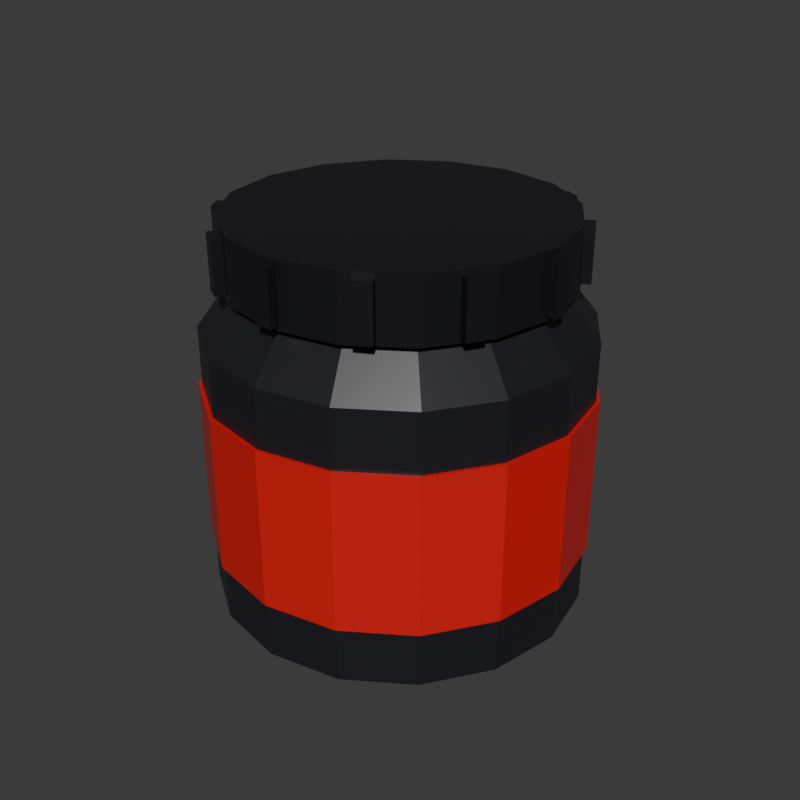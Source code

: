 # Source: ProteinTub_Standard.blend  (saved by Blender 5.2.44; exported with 4.5.12 LTS)
import bpy
from mathutils import Matrix  # noqa: F401  (used for matrix-valued properties, if any)

bpy.ops.wm.read_factory_settings(use_empty=True)
scene = bpy.context.scene
scene.name = 'Scene'

# ---- collections
col_collection = bpy.data.collections.new('Collection'); scene.collection.children.link(col_collection)

# ---- materials (node trees are filled in below, after node groups)
mat_mat_proteintub_standard_body = bpy.data.materials.new('Mat_ProteinTub_Standard_Body')
mat_mat_proteintub_standard_body.diffuse_color = (0.1216, 0.1216, 0.1412, 1.0)
mat_mat_proteintub_standard_label = bpy.data.materials.new('Mat_ProteinTub_Standard_Label')
mat_mat_proteintub_standard_label.diffuse_color = (0.851, 0.1176, 0.1176, 1.0)
mat_mat_proteintub_standard_label.roughness = 0.3
mat_mat_proteintub_standard_cap = bpy.data.materials.new('Mat_ProteinTub_Standard_Cap')
mat_mat_proteintub_standard_cap.diffuse_color = (0.09412, 0.09412, 0.1098, 1.0)

# ---- material node trees
mat_mat_proteintub_standard_body.use_nodes = True; mat_mat_proteintub_standard_body.node_tree.nodes.clear()
_N = mat_mat_proteintub_standard_body.node_tree.nodes; _L = mat_mat_proteintub_standard_body.node_tree.links
n0 = _N.new('ShaderNodeOutputMaterial'); n0.name = 'Material Output'; n0.location = (0, 0)
n1 = _N.new('ShaderNodeBsdfPrincipled'); n1.name = 'Principled BSDF'; n1.location = (0, 0)
n1.inputs[0].default_value = (0.0137, 0.0137, 0.01764, 1.0)
n1.inputs[2].default_value = 0.4
n1.inputs[10].default_value = 0.005
_L.new(n1.outputs[0], n0.inputs[0])
n0.is_active_output = True
mat_mat_proteintub_standard_label.use_nodes = True; mat_mat_proteintub_standard_label.node_tree.nodes.clear()
_N = mat_mat_proteintub_standard_label.node_tree.nodes; _L = mat_mat_proteintub_standard_label.node_tree.links
n0 = _N.new('ShaderNodeOutputMaterial'); n0.name = 'Material Output'; n0.location = (0, 0)
n1 = _N.new('ShaderNodeBsdfPrincipled'); n1.name = 'Principled BSDF'; n1.location = (0, 0)
n1.inputs[0].default_value = (0.6939, 0.01298, 0.01298, 1.0)
n1.inputs[2].default_value = 0.3
n1.inputs[10].default_value = 0.005
_L.new(n1.outputs[0], n0.inputs[0])
n0.is_active_output = True
mat_mat_proteintub_standard_cap.use_nodes = True; mat_mat_proteintub_standard_cap.node_tree.nodes.clear()
_N = mat_mat_proteintub_standard_cap.node_tree.nodes; _L = mat_mat_proteintub_standard_cap.node_tree.links
n0 = _N.new('ShaderNodeOutputMaterial'); n0.name = 'Material Output'; n0.location = (0, 0)
n1 = _N.new('ShaderNodeBsdfPrincipled'); n1.name = 'Principled BSDF'; n1.location = (0, 0)
n1.inputs[0].default_value = (0.009134, 0.009134, 0.01161, 1.0)
n1.inputs[2].default_value = 0.4
n1.inputs[10].default_value = 0.005
_L.new(n1.outputs[0], n0.inputs[0])
n0.is_active_output = True

# ---- world
world_world = bpy.data.worlds.new('World'); scene.world = world_world
world_world.use_nodes = True; world_world.node_tree.nodes.clear()
_N = world_world.node_tree.nodes; _L = world_world.node_tree.links
n0 = _N.new('ShaderNodeOutputWorld'); n0.name = 'World Output'; n0.location = (200, 100)
n1 = _N.new('ShaderNodeBackground'); n1.name = 'Background'; n1.location = (-200, 100)
n1.inputs[0].default_value = (0.05088, 0.05088, 0.05088, 1.0)
_L.new(n1.outputs[0], n0.inputs[0])
n0.is_active_output = True
world_world.color = (0.05088, 0.05088, 0.05088)
world_world.sun_shadow_jitter_overblur = 0.0

# ---- meshes
me_cylinder = bpy.data.meshes.new('Cylinder')
me_cylinder.from_pydata([(0.0, 0.42, -0.31), (0.0, 0.42, 0.31), (0.1607, 0.388, -0.31), (0.1607, 0.388, 0.31), (0.297, 0.297, -0.31), (0.297, 0.297, 0.31), (0.388, 0.1607, -0.31), (0.388, 0.1607, 0.31), (0.42, 0.0, -0.31), (0.42, 0.0, 0.31), (0.388, -0.1607, -0.31), (0.388, -0.1607, 0.31), (0.297, -0.297, -0.31), (0.297, -0.297, 0.31), (0.1607, -0.388, -0.31), (0.1607, -0.388, 0.31), (0.0, -0.42, -0.31), (0.0, -0.42, 0.31), (-0.1607, -0.388, -0.31), (-0.1607, -0.388, 0.31), (-0.297, -0.297, -0.31), (-0.297, -0.297, 0.31), (-0.388, -0.1607, -0.31), (-0.388, -0.1607, 0.31), (-0.42, 0.0, -0.31), (-0.42, 0.0, 0.31), (-0.388, 0.1607, -0.31), (-0.388, 0.1607, 0.31), (-0.297, 0.297, -0.31), (-0.297, 0.297, 0.31), (-0.1607, 0.388, -0.31), (-0.1607, 0.388, 0.31)], [], [(0, 1, 3, 2), (2, 3, 5, 4), (4, 5, 7, 6), (6, 7, 9, 8), (8, 9, 11, 10), (10, 11, 13, 12), (12, 13, 15, 14), (14, 15, 17, 16), (16, 17, 19, 18), (18, 19, 21, 20), (20, 21, 23, 22), (22, 23, 25, 24), (24, 25, 27, 26), (26, 27, 29, 28), (3, 1, 31, 29, 27, 25, 23, 21, 19, 17, 15, 13, 11, 9, 7, 5), (28, 29, 31, 30), (30, 31, 1, 0), (0, 2, 4, 6, 8, 10, 12, 14, 16, 18, 20, 22, 24, 26, 28, 30)])
_uv = me_cylinder.uv_layers.new(name='UVMap')
_uv.uv.foreach_set('vector', [1.0, 0.5, 1.0, 1.0, 0.9375, 1.0, 0.9375, 0.5, 0.9375, 0.5, 0.9375, 1.0, 0.875, 1.0, 0.875, 0.5, 0.875, 0.5, 0.875, 1.0, 0.8125, 1.0, 0.8125, 0.5, 0.8125, 0.5, 0.8125, 1.0, 0.75, 1.0, 0.75, 0.5, 0.75, 0.5, 0.75, 1.0, 0.6875, 1.0, 0.6875, 0.5, 0.6875, 0.5, 0.6875, 1.0, 0.625, 1.0, 0.625, 0.5, 0.625, 0.5, 0.625, 1.0, 0.5625, 1.0, 0.5625, 0.5, 0.5625, 0.5, 0.5625, 1.0, 0.5, 1.0, 0.5, 0.5, 0.5, 0.5, 0.5, 1.0, 0.4375, 1.0, 0.4375, 0.5, 0.4375, 0.5, 0.4375, 1.0, 0.375, 1.0, 0.375, 0.5, 0.375, 0.5, 0.375, 1.0, 0.3125, 1.0, 0.3125, 0.5, 0.3125, 0.5, 0.3125, 1.0, 0.25, 1.0, 0.25, 0.5, 0.25, 0.5, 0.25, 1.0, 0.1875, 1.0, 0.1875, 0.5, 0.1875, 0.5, 0.1875, 1.0, 0.125, 1.0, 0.125, 0.5, 0.3418, 0.4717, 0.25, 0.49, 0.1582, 0.4717, 0.08029, 0.4197, 0.02827, 0.3418, 0.01, 0.25, 0.02827, 0.1582, 0.08029, 0.08029, 0.1582, 0.02827, 0.25, 0.01, 0.3418, 0.02827, 0.4197, 0.08029, 0.4717, 0.1582, 0.49, 0.25, 0.4717, 0.3418, 0.4197, 0.4197, 0.125, 0.5, 0.125, 1.0, 0.0625, 1.0, 0.0625, 0.5, 0.0625, 0.5, 0.0625, 1.0, 0.0, 1.0, 0.0, 0.5, 0.75, 0.49, 0.8418, 0.4717, 0.9197, 0.4197, 0.9717, 0.3418, 0.99, 0.25, 0.9717, 0.1582, 0.9197, 0.08029, 0.8418, 0.02827, 0.75, 0.01, 0.6582, 0.02827, 0.5803, 0.08029, 0.5283, 0.1582, 0.51, 0.25, 0.5283, 0.3418, 0.5803, 0.4197, 0.6582, 0.4717])
me_cylinder.materials.append(mat_mat_proteintub_standard_body)
me_cylinder.update()
me_cone = bpy.data.meshes.new('Cone')
me_cone.from_pydata([(0.0, 0.42, -0.05), (0.0, 0.34, 0.05), (0.1607, 0.388, -0.05), (0.1301, 0.3141, 0.05), (0.297, 0.297, -0.05), (0.2404, 0.2404, 0.05), (0.388, 0.1607, -0.05), (0.3141, 0.1301, 0.05), (0.42, 0.0, -0.05), (0.34, 0.0, 0.05), (0.388, -0.1607, -0.05), (0.3141, -0.1301, 0.05), (0.297, -0.297, -0.05), (0.2404, -0.2404, 0.05), (0.1607, -0.388, -0.05), (0.1301, -0.3141, 0.05), (0.0, -0.42, -0.05), (0.0, -0.34, 0.05), (-0.1607, -0.388, -0.05), (-0.1301, -0.3141, 0.05), (-0.297, -0.297, -0.05), (-0.2404, -0.2404, 0.05), (-0.388, -0.1607, -0.05), (-0.3141, -0.1301, 0.05), (-0.42, 0.0, -0.05), (-0.34, 0.0, 0.05), (-0.388, 0.1607, -0.05), (-0.3141, 0.1301, 0.05), (-0.297, 0.297, -0.05), (-0.2404, 0.2404, 0.05), (-0.1607, 0.388, -0.05), (-0.1301, 0.3141, 0.05)], [], [(0, 1, 3, 2), (2, 3, 5, 4), (4, 5, 7, 6), (6, 7, 9, 8), (8, 9, 11, 10), (10, 11, 13, 12), (12, 13, 15, 14), (14, 15, 17, 16), (16, 17, 19, 18), (18, 19, 21, 20), (20, 21, 23, 22), (22, 23, 25, 24), (24, 25, 27, 26), (26, 27, 29, 28), (3, 1, 31, 29, 27, 25, 23, 21, 19, 17, 15, 13, 11, 9, 7, 5), (28, 29, 31, 30), (30, 31, 1, 0), (0, 2, 4, 6, 8, 10, 12, 14, 16, 18, 20, 22, 24, 26, 28, 30)])
_uv = me_cone.uv_layers.new(name='UVMap')
_uv.uv.foreach_set('vector', [1.0, 0.5, 1.0, 1.0, 0.9375, 1.0, 0.9375, 0.5, 0.9375, 0.5, 0.9375, 1.0, 0.875, 1.0, 0.875, 0.5, 0.875, 0.5, 0.875, 1.0, 0.8125, 1.0, 0.8125, 0.5, 0.8125, 0.5, 0.8125, 1.0, 0.75, 1.0, 0.75, 0.5, 0.75, 0.5, 0.75, 1.0, 0.6875, 1.0, 0.6875, 0.5, 0.6875, 0.5, 0.6875, 1.0, 0.625, 1.0, 0.625, 0.5, 0.625, 0.5, 0.625, 1.0, 0.5625, 1.0, 0.5625, 0.5, 0.5625, 0.5, 0.5625, 1.0, 0.5, 1.0, 0.5, 0.5, 0.5, 0.5, 0.5, 1.0, 0.4375, 1.0, 0.4375, 0.5, 0.4375, 0.5, 0.4375, 1.0, 0.375, 1.0, 0.375, 0.5, 0.375, 0.5, 0.375, 1.0, 0.3125, 1.0, 0.3125, 0.5, 0.3125, 0.5, 0.3125, 1.0, 0.25, 1.0, 0.25, 0.5, 0.25, 0.5, 0.25, 1.0, 0.1875, 1.0, 0.1875, 0.5, 0.1875, 0.5, 0.1875, 1.0, 0.125, 1.0, 0.125, 0.5, 0.3418, 0.4717, 0.25, 0.49, 0.1582, 0.4717, 0.08029, 0.4197, 0.02827, 0.3418, 0.01, 0.25, 0.02827, 0.1582, 0.08029, 0.08029, 0.1582, 0.02827, 0.25, 0.01, 0.3418, 0.02827, 0.4197, 0.08029, 0.4717, 0.1582, 0.49, 0.25, 0.4717, 0.3418, 0.4197, 0.4197, 0.125, 0.5, 0.125, 1.0, 0.0625, 1.0, 0.0625, 0.5, 0.0625, 0.5, 0.0625, 1.0, 0.0, 1.0, 0.0, 0.5, 0.75, 0.49, 0.8418, 0.4717, 0.9197, 0.4197, 0.9717, 0.3418, 0.99, 0.25, 0.9717, 0.1582, 0.9197, 0.08029, 0.8418, 0.02827, 0.75, 0.01, 0.6582, 0.02827, 0.5803, 0.08029, 0.5283, 0.1582, 0.51, 0.25, 0.5283, 0.3418, 0.5803, 0.4197, 0.6582, 0.4717])
me_cone.materials.append(mat_mat_proteintub_standard_body)
me_cone.update()
me_cylinder_001 = bpy.data.meshes.new('Cylinder.001')
me_cylinder_001.from_pydata([(0.0, 0.428, -0.18), (0.0, 0.428, 0.18), (0.1638, 0.3954, -0.18), (0.1638, 0.3954, 0.18), (0.3026, 0.3026, -0.18), (0.3026, 0.3026, 0.18), (0.3954, 0.1638, -0.18), (0.3954, 0.1638, 0.18), (0.428, 0.0, -0.18), (0.428, 0.0, 0.18), (0.3954, -0.1638, -0.18), (0.3954, -0.1638, 0.18), (0.3026, -0.3026, -0.18), (0.3026, -0.3026, 0.18), (0.1638, -0.3954, -0.18), (0.1638, -0.3954, 0.18), (0.0, -0.428, -0.18), (0.0, -0.428, 0.18), (-0.1638, -0.3954, -0.18), (-0.1638, -0.3954, 0.18), (-0.3026, -0.3026, -0.18), (-0.3026, -0.3026, 0.18), (-0.3954, -0.1638, -0.18), (-0.3954, -0.1638, 0.18), (-0.428, 0.0, -0.18), (-0.428, 0.0, 0.18), (-0.3954, 0.1638, -0.18), (-0.3954, 0.1638, 0.18), (-0.3026, 0.3026, -0.18), (-0.3026, 0.3026, 0.18), (-0.1638, 0.3954, -0.18), (-0.1638, 0.3954, 0.18)], [], [(0, 1, 3, 2), (2, 3, 5, 4), (4, 5, 7, 6), (6, 7, 9, 8), (8, 9, 11, 10), (10, 11, 13, 12), (12, 13, 15, 14), (14, 15, 17, 16), (16, 17, 19, 18), (18, 19, 21, 20), (20, 21, 23, 22), (22, 23, 25, 24), (24, 25, 27, 26), (26, 27, 29, 28), (3, 1, 31, 29, 27, 25, 23, 21, 19, 17, 15, 13, 11, 9, 7, 5), (28, 29, 31, 30), (30, 31, 1, 0), (0, 2, 4, 6, 8, 10, 12, 14, 16, 18, 20, 22, 24, 26, 28, 30)])
_uv = me_cylinder_001.uv_layers.new(name='UVMap')
_uv.uv.foreach_set('vector', [1.0, 0.5, 1.0, 1.0, 0.9375, 1.0, 0.9375, 0.5, 0.9375, 0.5, 0.9375, 1.0, 0.875, 1.0, 0.875, 0.5, 0.875, 0.5, 0.875, 1.0, 0.8125, 1.0, 0.8125, 0.5, 0.8125, 0.5, 0.8125, 1.0, 0.75, 1.0, 0.75, 0.5, 0.75, 0.5, 0.75, 1.0, 0.6875, 1.0, 0.6875, 0.5, 0.6875, 0.5, 0.6875, 1.0, 0.625, 1.0, 0.625, 0.5, 0.625, 0.5, 0.625, 1.0, 0.5625, 1.0, 0.5625, 0.5, 0.5625, 0.5, 0.5625, 1.0, 0.5, 1.0, 0.5, 0.5, 0.5, 0.5, 0.5, 1.0, 0.4375, 1.0, 0.4375, 0.5, 0.4375, 0.5, 0.4375, 1.0, 0.375, 1.0, 0.375, 0.5, 0.375, 0.5, 0.375, 1.0, 0.3125, 1.0, 0.3125, 0.5, 0.3125, 0.5, 0.3125, 1.0, 0.25, 1.0, 0.25, 0.5, 0.25, 0.5, 0.25, 1.0, 0.1875, 1.0, 0.1875, 0.5, 0.1875, 0.5, 0.1875, 1.0, 0.125, 1.0, 0.125, 0.5, 0.3418, 0.4717, 0.25, 0.49, 0.1582, 0.4717, 0.08029, 0.4197, 0.02827, 0.3418, 0.01, 0.25, 0.02827, 0.1582, 0.08029, 0.08029, 0.1582, 0.02827, 0.25, 0.01, 0.3418, 0.02827, 0.4197, 0.08029, 0.4717, 0.1582, 0.49, 0.25, 0.4717, 0.3418, 0.4197, 0.4197, 0.125, 0.5, 0.125, 1.0, 0.0625, 1.0, 0.0625, 0.5, 0.0625, 0.5, 0.0625, 1.0, 0.0, 1.0, 0.0, 0.5, 0.75, 0.49, 0.8418, 0.4717, 0.9197, 0.4197, 0.9717, 0.3418, 0.99, 0.25, 0.9717, 0.1582, 0.9197, 0.08029, 0.8418, 0.02827, 0.75, 0.01, 0.6582, 0.02827, 0.5803, 0.08029, 0.5283, 0.1582, 0.51, 0.25, 0.5283, 0.3418, 0.5803, 0.4197, 0.6582, 0.4717])
me_cylinder_001.materials.append(mat_mat_proteintub_standard_label)
me_cylinder_001.update()
me_cylinder_002 = bpy.data.meshes.new('Cylinder.002')
me_cylinder_002.from_pydata([(0.0, 0.37, -0.07), (0.0, 0.37, 0.07), (0.1416, 0.3418, -0.07), (0.1416, 0.3418, 0.07), (0.2616, 0.2616, -0.07), (0.2616, 0.2616, 0.07), (0.3418, 0.1416, -0.07), (0.3418, 0.1416, 0.07), (0.37, 0.0, -0.07), (0.37, 0.0, 0.07), (0.3418, -0.1416, -0.07), (0.3418, -0.1416, 0.07), (0.2616, -0.2616, -0.07), (0.2616, -0.2616, 0.07), (0.1416, -0.3418, -0.07), (0.1416, -0.3418, 0.07), (0.0, -0.37, -0.07), (0.0, -0.37, 0.07), (-0.1416, -0.3418, -0.07), (-0.1416, -0.3418, 0.07), (-0.2616, -0.2616, -0.07), (-0.2616, -0.2616, 0.07), (-0.3418, -0.1416, -0.07), (-0.3418, -0.1416, 0.07), (-0.37, 0.0, -0.07), (-0.37, 0.0, 0.07), (-0.3418, 0.1416, -0.07), (-0.3418, 0.1416, 0.07), (-0.2616, 0.2616, -0.07), (-0.2616, 0.2616, 0.07), (-0.1416, 0.3418, -0.07), (-0.1416, 0.3418, 0.07)], [], [(0, 1, 3, 2), (2, 3, 5, 4), (4, 5, 7, 6), (6, 7, 9, 8), (8, 9, 11, 10), (10, 11, 13, 12), (12, 13, 15, 14), (14, 15, 17, 16), (16, 17, 19, 18), (18, 19, 21, 20), (20, 21, 23, 22), (22, 23, 25, 24), (24, 25, 27, 26), (26, 27, 29, 28), (3, 1, 31, 29, 27, 25, 23, 21, 19, 17, 15, 13, 11, 9, 7, 5), (28, 29, 31, 30), (30, 31, 1, 0), (0, 2, 4, 6, 8, 10, 12, 14, 16, 18, 20, 22, 24, 26, 28, 30)])
_uv = me_cylinder_002.uv_layers.new(name='UVMap')
_uv.uv.foreach_set('vector', [1.0, 0.5, 1.0, 1.0, 0.9375, 1.0, 0.9375, 0.5, 0.9375, 0.5, 0.9375, 1.0, 0.875, 1.0, 0.875, 0.5, 0.875, 0.5, 0.875, 1.0, 0.8125, 1.0, 0.8125, 0.5, 0.8125, 0.5, 0.8125, 1.0, 0.75, 1.0, 0.75, 0.5, 0.75, 0.5, 0.75, 1.0, 0.6875, 1.0, 0.6875, 0.5, 0.6875, 0.5, 0.6875, 1.0, 0.625, 1.0, 0.625, 0.5, 0.625, 0.5, 0.625, 1.0, 0.5625, 1.0, 0.5625, 0.5, 0.5625, 0.5, 0.5625, 1.0, 0.5, 1.0, 0.5, 0.5, 0.5, 0.5, 0.5, 1.0, 0.4375, 1.0, 0.4375, 0.5, 0.4375, 0.5, 0.4375, 1.0, 0.375, 1.0, 0.375, 0.5, 0.375, 0.5, 0.375, 1.0, 0.3125, 1.0, 0.3125, 0.5, 0.3125, 0.5, 0.3125, 1.0, 0.25, 1.0, 0.25, 0.5, 0.25, 0.5, 0.25, 1.0, 0.1875, 1.0, 0.1875, 0.5, 0.1875, 0.5, 0.1875, 1.0, 0.125, 1.0, 0.125, 0.5, 0.3418, 0.4717, 0.25, 0.49, 0.1582, 0.4717, 0.08029, 0.4197, 0.02827, 0.3418, 0.01, 0.25, 0.02827, 0.1582, 0.08029, 0.08029, 0.1582, 0.02827, 0.25, 0.01, 0.3418, 0.02827, 0.4197, 0.08029, 0.4717, 0.1582, 0.49, 0.25, 0.4717, 0.3418, 0.4197, 0.4197, 0.125, 0.5, 0.125, 1.0, 0.0625, 1.0, 0.0625, 0.5, 0.0625, 0.5, 0.0625, 1.0, 0.0, 1.0, 0.0, 0.5, 0.75, 0.49, 0.8418, 0.4717, 0.9197, 0.4197, 0.9717, 0.3418, 0.99, 0.25, 0.9717, 0.1582, 0.9197, 0.08029, 0.8418, 0.02827, 0.75, 0.01, 0.6582, 0.02827, 0.5803, 0.08029, 0.5283, 0.1582, 0.51, 0.25, 0.5283, 0.3418, 0.5803, 0.4197, 0.6582, 0.4717])
me_cylinder_002.materials.append(mat_mat_proteintub_standard_cap)
me_cylinder_002.update()
me_cube = bpy.data.meshes.new('Cube')
me_cube.from_pydata([(-0.5, -0.5, -0.5), (-0.5, -0.5, 0.5), (-0.5, 0.5, -0.5), (-0.5, 0.5, 0.5), (0.5, -0.5, -0.5), (0.5, -0.5, 0.5), (0.5, 0.5, -0.5), (0.5, 0.5, 0.5)], [], [(0, 1, 3, 2), (2, 3, 7, 6), (6, 7, 5, 4), (4, 5, 1, 0), (2, 6, 4, 0), (7, 3, 1, 5)])
_uv = me_cube.uv_layers.new(name='UVMap')
_uv.uv.foreach_set('vector', [0.375, 0.0, 0.625, 0.0, 0.625, 0.25, 0.375, 0.25, 0.375, 0.25, 0.625, 0.25, 0.625, 0.5, 0.375, 0.5, 0.375, 0.5, 0.625, 0.5, 0.625, 0.75, 0.375, 0.75, 0.375, 0.75, 0.625, 0.75, 0.625, 1.0, 0.375, 1.0, 0.125, 0.5, 0.375, 0.5, 0.375, 0.75, 0.125, 0.75, 0.625, 0.5, 0.875, 0.5, 0.875, 0.75, 0.625, 0.75])
me_cube.materials.append(mat_mat_proteintub_standard_cap)
me_cube.update()
me_cube_001 = bpy.data.meshes.new('Cube.001')
me_cube_001.from_pydata([(-0.5, -0.5, -0.5), (-0.5, -0.5, 0.5), (-0.5, 0.5, -0.5), (-0.5, 0.5, 0.5), (0.5, -0.5, -0.5), (0.5, -0.5, 0.5), (0.5, 0.5, -0.5), (0.5, 0.5, 0.5)], [], [(0, 1, 3, 2), (2, 3, 7, 6), (6, 7, 5, 4), (4, 5, 1, 0), (2, 6, 4, 0), (7, 3, 1, 5)])
_uv = me_cube_001.uv_layers.new(name='UVMap')
_uv.uv.foreach_set('vector', [0.375, 0.0, 0.625, 0.0, 0.625, 0.25, 0.375, 0.25, 0.375, 0.25, 0.625, 0.25, 0.625, 0.5, 0.375, 0.5, 0.375, 0.5, 0.625, 0.5, 0.625, 0.75, 0.375, 0.75, 0.375, 0.75, 0.625, 0.75, 0.625, 1.0, 0.375, 1.0, 0.125, 0.5, 0.375, 0.5, 0.375, 0.75, 0.125, 0.75, 0.625, 0.5, 0.875, 0.5, 0.875, 0.75, 0.625, 0.75])
me_cube_001.materials.append(mat_mat_proteintub_standard_cap)
me_cube_001.update()
me_cube_002 = bpy.data.meshes.new('Cube.002')
me_cube_002.from_pydata([(-0.5, -0.5, -0.5), (-0.5, -0.5, 0.5), (-0.5, 0.5, -0.5), (-0.5, 0.5, 0.5), (0.5, -0.5, -0.5), (0.5, -0.5, 0.5), (0.5, 0.5, -0.5), (0.5, 0.5, 0.5)], [], [(0, 1, 3, 2), (2, 3, 7, 6), (6, 7, 5, 4), (4, 5, 1, 0), (2, 6, 4, 0), (7, 3, 1, 5)])
_uv = me_cube_002.uv_layers.new(name='UVMap')
_uv.uv.foreach_set('vector', [0.375, 0.0, 0.625, 0.0, 0.625, 0.25, 0.375, 0.25, 0.375, 0.25, 0.625, 0.25, 0.625, 0.5, 0.375, 0.5, 0.375, 0.5, 0.625, 0.5, 0.625, 0.75, 0.375, 0.75, 0.375, 0.75, 0.625, 0.75, 0.625, 1.0, 0.375, 1.0, 0.125, 0.5, 0.375, 0.5, 0.375, 0.75, 0.125, 0.75, 0.625, 0.5, 0.875, 0.5, 0.875, 0.75, 0.625, 0.75])
me_cube_002.materials.append(mat_mat_proteintub_standard_cap)
me_cube_002.update()
me_cube_003 = bpy.data.meshes.new('Cube.003')
me_cube_003.from_pydata([(-0.5, -0.5, -0.5), (-0.5, -0.5, 0.5), (-0.5, 0.5, -0.5), (-0.5, 0.5, 0.5), (0.5, -0.5, -0.5), (0.5, -0.5, 0.5), (0.5, 0.5, -0.5), (0.5, 0.5, 0.5)], [], [(0, 1, 3, 2), (2, 3, 7, 6), (6, 7, 5, 4), (4, 5, 1, 0), (2, 6, 4, 0), (7, 3, 1, 5)])
_uv = me_cube_003.uv_layers.new(name='UVMap')
_uv.uv.foreach_set('vector', [0.375, 0.0, 0.625, 0.0, 0.625, 0.25, 0.375, 0.25, 0.375, 0.25, 0.625, 0.25, 0.625, 0.5, 0.375, 0.5, 0.375, 0.5, 0.625, 0.5, 0.625, 0.75, 0.375, 0.75, 0.375, 0.75, 0.625, 0.75, 0.625, 1.0, 0.375, 1.0, 0.125, 0.5, 0.375, 0.5, 0.375, 0.75, 0.125, 0.75, 0.625, 0.5, 0.875, 0.5, 0.875, 0.75, 0.625, 0.75])
me_cube_003.materials.append(mat_mat_proteintub_standard_cap)
me_cube_003.update()
me_cube_004 = bpy.data.meshes.new('Cube.004')
me_cube_004.from_pydata([(-0.5, -0.5, -0.5), (-0.5, -0.5, 0.5), (-0.5, 0.5, -0.5), (-0.5, 0.5, 0.5), (0.5, -0.5, -0.5), (0.5, -0.5, 0.5), (0.5, 0.5, -0.5), (0.5, 0.5, 0.5)], [], [(0, 1, 3, 2), (2, 3, 7, 6), (6, 7, 5, 4), (4, 5, 1, 0), (2, 6, 4, 0), (7, 3, 1, 5)])
_uv = me_cube_004.uv_layers.new(name='UVMap')
_uv.uv.foreach_set('vector', [0.375, 0.0, 0.625, 0.0, 0.625, 0.25, 0.375, 0.25, 0.375, 0.25, 0.625, 0.25, 0.625, 0.5, 0.375, 0.5, 0.375, 0.5, 0.625, 0.5, 0.625, 0.75, 0.375, 0.75, 0.375, 0.75, 0.625, 0.75, 0.625, 1.0, 0.375, 1.0, 0.125, 0.5, 0.375, 0.5, 0.375, 0.75, 0.125, 0.75, 0.625, 0.5, 0.875, 0.5, 0.875, 0.75, 0.625, 0.75])
me_cube_004.materials.append(mat_mat_proteintub_standard_cap)
me_cube_004.update()
me_cube_005 = bpy.data.meshes.new('Cube.005')
me_cube_005.from_pydata([(-0.5, -0.5, -0.5), (-0.5, -0.5, 0.5), (-0.5, 0.5, -0.5), (-0.5, 0.5, 0.5), (0.5, -0.5, -0.5), (0.5, -0.5, 0.5), (0.5, 0.5, -0.5), (0.5, 0.5, 0.5)], [], [(0, 1, 3, 2), (2, 3, 7, 6), (6, 7, 5, 4), (4, 5, 1, 0), (2, 6, 4, 0), (7, 3, 1, 5)])
_uv = me_cube_005.uv_layers.new(name='UVMap')
_uv.uv.foreach_set('vector', [0.375, 0.0, 0.625, 0.0, 0.625, 0.25, 0.375, 0.25, 0.375, 0.25, 0.625, 0.25, 0.625, 0.5, 0.375, 0.5, 0.375, 0.5, 0.625, 0.5, 0.625, 0.75, 0.375, 0.75, 0.375, 0.75, 0.625, 0.75, 0.625, 1.0, 0.375, 1.0, 0.125, 0.5, 0.375, 0.5, 0.375, 0.75, 0.125, 0.75, 0.625, 0.5, 0.875, 0.5, 0.875, 0.75, 0.625, 0.75])
me_cube_005.materials.append(mat_mat_proteintub_standard_cap)
me_cube_005.update()
me_cube_006 = bpy.data.meshes.new('Cube.006')
me_cube_006.from_pydata([(-0.5, -0.5, -0.5), (-0.5, -0.5, 0.5), (-0.5, 0.5, -0.5), (-0.5, 0.5, 0.5), (0.5, -0.5, -0.5), (0.5, -0.5, 0.5), (0.5, 0.5, -0.5), (0.5, 0.5, 0.5)], [], [(0, 1, 3, 2), (2, 3, 7, 6), (6, 7, 5, 4), (4, 5, 1, 0), (2, 6, 4, 0), (7, 3, 1, 5)])
_uv = me_cube_006.uv_layers.new(name='UVMap')
_uv.uv.foreach_set('vector', [0.375, 0.0, 0.625, 0.0, 0.625, 0.25, 0.375, 0.25, 0.375, 0.25, 0.625, 0.25, 0.625, 0.5, 0.375, 0.5, 0.375, 0.5, 0.625, 0.5, 0.625, 0.75, 0.375, 0.75, 0.375, 0.75, 0.625, 0.75, 0.625, 1.0, 0.375, 1.0, 0.125, 0.5, 0.375, 0.5, 0.375, 0.75, 0.125, 0.75, 0.625, 0.5, 0.875, 0.5, 0.875, 0.75, 0.625, 0.75])
me_cube_006.materials.append(mat_mat_proteintub_standard_cap)
me_cube_006.update()
me_cube_007 = bpy.data.meshes.new('Cube.007')
me_cube_007.from_pydata([(-0.5, -0.5, -0.5), (-0.5, -0.5, 0.5), (-0.5, 0.5, -0.5), (-0.5, 0.5, 0.5), (0.5, -0.5, -0.5), (0.5, -0.5, 0.5), (0.5, 0.5, -0.5), (0.5, 0.5, 0.5)], [], [(0, 1, 3, 2), (2, 3, 7, 6), (6, 7, 5, 4), (4, 5, 1, 0), (2, 6, 4, 0), (7, 3, 1, 5)])
_uv = me_cube_007.uv_layers.new(name='UVMap')
_uv.uv.foreach_set('vector', [0.375, 0.0, 0.625, 0.0, 0.625, 0.25, 0.375, 0.25, 0.375, 0.25, 0.625, 0.25, 0.625, 0.5, 0.375, 0.5, 0.375, 0.5, 0.625, 0.5, 0.625, 0.75, 0.375, 0.75, 0.375, 0.75, 0.625, 0.75, 0.625, 1.0, 0.375, 1.0, 0.125, 0.5, 0.375, 0.5, 0.375, 0.75, 0.125, 0.75, 0.625, 0.5, 0.875, 0.5, 0.875, 0.75, 0.625, 0.75])
me_cube_007.materials.append(mat_mat_proteintub_standard_cap)
me_cube_007.update()
me_cube_008 = bpy.data.meshes.new('Cube.008')
me_cube_008.from_pydata([(-0.5, -0.5, -0.5), (-0.5, -0.5, 0.5), (-0.5, 0.5, -0.5), (-0.5, 0.5, 0.5), (0.5, -0.5, -0.5), (0.5, -0.5, 0.5), (0.5, 0.5, -0.5), (0.5, 0.5, 0.5)], [], [(0, 1, 3, 2), (2, 3, 7, 6), (6, 7, 5, 4), (4, 5, 1, 0), (2, 6, 4, 0), (7, 3, 1, 5)])
_uv = me_cube_008.uv_layers.new(name='UVMap')
_uv.uv.foreach_set('vector', [0.375, 0.0, 0.625, 0.0, 0.625, 0.25, 0.375, 0.25, 0.375, 0.25, 0.625, 0.25, 0.625, 0.5, 0.375, 0.5, 0.375, 0.5, 0.625, 0.5, 0.625, 0.75, 0.375, 0.75, 0.375, 0.75, 0.625, 0.75, 0.625, 1.0, 0.375, 1.0, 0.125, 0.5, 0.375, 0.5, 0.375, 0.75, 0.125, 0.75, 0.625, 0.5, 0.875, 0.5, 0.875, 0.75, 0.625, 0.75])
me_cube_008.materials.append(mat_mat_proteintub_standard_cap)
me_cube_008.update()
me_cube_009 = bpy.data.meshes.new('Cube.009')
me_cube_009.from_pydata([(-0.5, -0.5, -0.5), (-0.5, -0.5, 0.5), (-0.5, 0.5, -0.5), (-0.5, 0.5, 0.5), (0.5, -0.5, -0.5), (0.5, -0.5, 0.5), (0.5, 0.5, -0.5), (0.5, 0.5, 0.5)], [], [(0, 1, 3, 2), (2, 3, 7, 6), (6, 7, 5, 4), (4, 5, 1, 0), (2, 6, 4, 0), (7, 3, 1, 5)])
_uv = me_cube_009.uv_layers.new(name='UVMap')
_uv.uv.foreach_set('vector', [0.375, 0.0, 0.625, 0.0, 0.625, 0.25, 0.375, 0.25, 0.375, 0.25, 0.625, 0.25, 0.625, 0.5, 0.375, 0.5, 0.375, 0.5, 0.625, 0.5, 0.625, 0.75, 0.375, 0.75, 0.375, 0.75, 0.625, 0.75, 0.625, 1.0, 0.375, 1.0, 0.125, 0.5, 0.375, 0.5, 0.375, 0.75, 0.125, 0.75, 0.625, 0.5, 0.875, 0.5, 0.875, 0.75, 0.625, 0.75])
me_cube_009.materials.append(mat_mat_proteintub_standard_cap)
me_cube_009.update()
me_cube_010 = bpy.data.meshes.new('Cube.010')
me_cube_010.from_pydata([(-0.5, -0.5, -0.5), (-0.5, -0.5, 0.5), (-0.5, 0.5, -0.5), (-0.5, 0.5, 0.5), (0.5, -0.5, -0.5), (0.5, -0.5, 0.5), (0.5, 0.5, -0.5), (0.5, 0.5, 0.5)], [], [(0, 1, 3, 2), (2, 3, 7, 6), (6, 7, 5, 4), (4, 5, 1, 0), (2, 6, 4, 0), (7, 3, 1, 5)])
_uv = me_cube_010.uv_layers.new(name='UVMap')
_uv.uv.foreach_set('vector', [0.375, 0.0, 0.625, 0.0, 0.625, 0.25, 0.375, 0.25, 0.375, 0.25, 0.625, 0.25, 0.625, 0.5, 0.375, 0.5, 0.375, 0.5, 0.625, 0.5, 0.625, 0.75, 0.375, 0.75, 0.375, 0.75, 0.625, 0.75, 0.625, 1.0, 0.375, 1.0, 0.125, 0.5, 0.375, 0.5, 0.375, 0.75, 0.125, 0.75, 0.625, 0.5, 0.875, 0.5, 0.875, 0.75, 0.625, 0.75])
me_cube_010.materials.append(mat_mat_proteintub_standard_cap)
me_cube_010.update()
me_cube_011 = bpy.data.meshes.new('Cube.011')
me_cube_011.from_pydata([(-0.5, -0.5, -0.5), (-0.5, -0.5, 0.5), (-0.5, 0.5, -0.5), (-0.5, 0.5, 0.5), (0.5, -0.5, -0.5), (0.5, -0.5, 0.5), (0.5, 0.5, -0.5), (0.5, 0.5, 0.5)], [], [(0, 1, 3, 2), (2, 3, 7, 6), (6, 7, 5, 4), (4, 5, 1, 0), (2, 6, 4, 0), (7, 3, 1, 5)])
_uv = me_cube_011.uv_layers.new(name='UVMap')
_uv.uv.foreach_set('vector', [0.375, 0.0, 0.625, 0.0, 0.625, 0.25, 0.375, 0.25, 0.375, 0.25, 0.625, 0.25, 0.625, 0.5, 0.375, 0.5, 0.375, 0.5, 0.625, 0.5, 0.625, 0.75, 0.375, 0.75, 0.375, 0.75, 0.625, 0.75, 0.625, 1.0, 0.375, 1.0, 0.125, 0.5, 0.375, 0.5, 0.375, 0.75, 0.125, 0.75, 0.625, 0.5, 0.875, 0.5, 0.875, 0.75, 0.625, 0.75])
me_cube_011.materials.append(mat_mat_proteintub_standard_cap)
me_cube_011.update()

# ---- objects
ob_tubbody = bpy.data.objects.new('TubBody', me_cylinder)
ob_tubneck = bpy.data.objects.new('TubNeck', me_cone)
ob_waistband = bpy.data.objects.new('WaistBand', me_cylinder_001)
ob_tubcap = bpy.data.objects.new('TubCap', me_cylinder_002)
ob_capridge_1 = bpy.data.objects.new('CapRidge_1', me_cube)
ob_capridge_2 = bpy.data.objects.new('CapRidge_2', me_cube_001)
ob_capridge_3 = bpy.data.objects.new('CapRidge_3', me_cube_002)
ob_capridge_4 = bpy.data.objects.new('CapRidge_4', me_cube_003)
ob_capridge_5 = bpy.data.objects.new('CapRidge_5', me_cube_004)
ob_capridge_6 = bpy.data.objects.new('CapRidge_6', me_cube_005)
ob_capridge_7 = bpy.data.objects.new('CapRidge_7', me_cube_006)
ob_capridge_8 = bpy.data.objects.new('CapRidge_8', me_cube_007)
ob_capridge_9 = bpy.data.objects.new('CapRidge_9', me_cube_008)
ob_capridge_10 = bpy.data.objects.new('CapRidge_10', me_cube_009)
ob_capridge_11 = bpy.data.objects.new('CapRidge_11', me_cube_010)
ob_capridge_12 = bpy.data.objects.new('CapRidge_12', me_cube_011)
ob_proteintub_standard = bpy.data.objects.new('ProteinTub_Standard', None)

# ---- transforms, parenting, visibility, modifiers, constraints
ob_tubbody.parent = ob_proteintub_standard
ob_tubbody.location = (0.0, 0.0, 0.31)
ob_tubneck.parent = ob_proteintub_standard
ob_tubneck.location = (0.0, 0.0, 0.67)
ob_waistband.parent = ob_proteintub_standard
ob_waistband.location = (0.0, 0.0, 0.31)
ob_tubcap.parent = ob_proteintub_standard
ob_tubcap.location = (0.0, 0.0, 0.79)
ob_capridge_1.parent = ob_proteintub_standard
ob_capridge_1.location = (0.375, 0.0, 0.79)
ob_capridge_1.scale = (0.025, 0.04, 0.12)
ob_capridge_2.parent = ob_proteintub_standard
ob_capridge_2.location = (0.3248, 0.1875, 0.79)
ob_capridge_2.rotation_euler = (0.0, 0.0, 0.5236)
ob_capridge_2.scale = (0.025, 0.04, 0.12)
ob_capridge_3.parent = ob_proteintub_standard
ob_capridge_3.location = (0.1875, 0.3248, 0.79)
ob_capridge_3.rotation_euler = (0.0, 0.0, 1.047)
ob_capridge_3.scale = (0.025, 0.04, 0.12)
ob_capridge_4.parent = ob_proteintub_standard
ob_capridge_4.location = (2.296e-17, 0.375, 0.79)
ob_capridge_4.rotation_euler = (0.0, 0.0, 1.571)
ob_capridge_4.scale = (0.025, 0.04, 0.12)
ob_capridge_5.parent = ob_proteintub_standard
ob_capridge_5.location = (-0.1875, 0.3248, 0.79)
ob_capridge_5.rotation_euler = (0.0, 0.0, 2.094)
ob_capridge_5.scale = (0.025, 0.04, 0.12)
ob_capridge_6.parent = ob_proteintub_standard
ob_capridge_6.location = (-0.3248, 0.1875, 0.79)
ob_capridge_6.rotation_euler = (0.0, 0.0, 2.618)
ob_capridge_6.scale = (0.025, 0.04, 0.12)
ob_capridge_7.parent = ob_proteintub_standard
ob_capridge_7.location = (-0.375, 4.592e-17, 0.79)
ob_capridge_7.rotation_euler = (0.0, 0.0, 3.142)
ob_capridge_7.scale = (0.025, 0.04, 0.12)
ob_capridge_8.parent = ob_proteintub_standard
ob_capridge_8.location = (-0.3248, -0.1875, 0.79)
ob_capridge_8.rotation_euler = (0.0, 0.0, 3.665)
ob_capridge_8.scale = (0.025, 0.04, 0.12)
ob_capridge_9.parent = ob_proteintub_standard
ob_capridge_9.location = (-0.1875, -0.3248, 0.79)
ob_capridge_9.rotation_euler = (0.0, 0.0, 4.189)
ob_capridge_9.scale = (0.025, 0.04, 0.12)
ob_capridge_10.parent = ob_proteintub_standard
ob_capridge_10.location = (-6.889e-17, -0.375, 0.79)
ob_capridge_10.rotation_euler = (0.0, 0.0, 4.712)
ob_capridge_10.scale = (0.025, 0.04, 0.12)
ob_capridge_11.parent = ob_proteintub_standard
ob_capridge_11.location = (0.1875, -0.3248, 0.79)
ob_capridge_11.rotation_euler = (0.0, 0.0, 5.236)
ob_capridge_11.scale = (0.025, 0.04, 0.12)
ob_capridge_12.parent = ob_proteintub_standard
ob_capridge_12.location = (0.3248, -0.1875, 0.79)
ob_capridge_12.rotation_euler = (0.0, 0.0, 5.76)
ob_capridge_12.scale = (0.025, 0.04, 0.12)
ob_proteintub_standard.location = (0.0, 0.0, 0.0)

# ---- collection membership
col_collection.objects.link(ob_tubbody)
col_collection.objects.link(ob_tubneck)
col_collection.objects.link(ob_waistband)
col_collection.objects.link(ob_tubcap)
col_collection.objects.link(ob_capridge_1)
col_collection.objects.link(ob_capridge_2)
col_collection.objects.link(ob_capridge_3)
col_collection.objects.link(ob_capridge_4)
col_collection.objects.link(ob_capridge_5)
col_collection.objects.link(ob_capridge_6)
col_collection.objects.link(ob_capridge_7)
col_collection.objects.link(ob_capridge_8)
col_collection.objects.link(ob_capridge_9)
col_collection.objects.link(ob_capridge_10)
col_collection.objects.link(ob_capridge_11)
col_collection.objects.link(ob_capridge_12)
col_collection.objects.link(ob_proteintub_standard)

# ---- scene / render settings (as saved in the file)
scene.frame_start = 1; scene.frame_end = 250; scene.frame_set(1)
scene.render.engine = 'BLENDER_EEVEE_NEXT'
scene.render.resolution_x = 768
scene.render.resolution_y = 768
scene.render.bake_bias = 0.0
scene.render.bake_samples = 0
scene.render.compositor_device = 'GPU'
scene.eevee.use_volume_custom_range = False
scene.eevee.fast_gi_thickness_near = 0.1
scene.eevee.fast_gi_thickness_far = 0.0
scene.eevee.ray_tracing_options.screen_trace_thickness = 0.1
bpy.context.view_layer.update()

# ---- added for rendering (the .blend has no active camera and no usable light): camera, sun
cam_auto = bpy.data.cameras.new('AutoCamera')
cam_auto.lens = 50.0
cam_auto.sensor_width = 36.0
cam_auto.clip_end = 1000.0
ob_auto_camera = bpy.data.objects.new('AutoCamera', cam_auto)
scene.collection.objects.link(ob_auto_camera)
ob_auto_camera.location = (1.37391, -1.64869, 1.52913)
ob_auto_camera.rotation_euler = (1.09748, -7.21219e-08, 0.694738)
scene.camera = ob_auto_camera
light_auto_sun = bpy.data.lights.new('AutoSun', 'SUN')
light_auto_sun.energy = 3.0
light_auto_sun.angle = 0.0523599
ob_auto_sun = bpy.data.objects.new('AutoSun', light_auto_sun)
scene.collection.objects.link(ob_auto_sun)
ob_auto_sun.rotation_euler = (0.872665, 0.174533, 0.523599)
bpy.context.view_layer.update()
